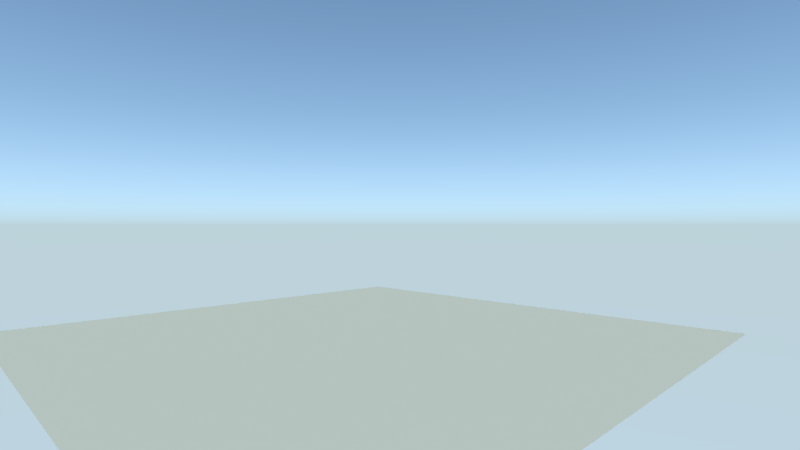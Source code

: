 # Source: linked_proxy.blend  (saved by Blender 2.83.20; exported with 4.5.12 LTS)
import bpy
from mathutils import Matrix  # noqa: F401  (used for matrix-valued properties, if any)

bpy.ops.wm.read_factory_settings(use_empty=True)
scene = bpy.context.scene
scene.name = 'Scene'

# ---- collections
col_collection_1 = bpy.data.collections.new('Collection 1'); scene.collection.children.link(col_collection_1)

# ---- materials (node trees are filled in below, after node groups)
mat_redmat = bpy.data.materials.new('RedMat')
mat_redmat.alpha_threshold = 0.0
mat_redmat.use_transparent_shadow = False
mat_redmat.roughness = 0.5
mat_planemat = bpy.data.materials.new('PlaneMat')
mat_planemat.alpha_threshold = 0.0
mat_planemat.use_transparent_shadow = False
mat_planemat.roughness = 0.5

# ---- material node trees
mat_redmat.use_nodes = True; mat_redmat.node_tree.nodes.clear()
_N = mat_redmat.node_tree.nodes; _L = mat_redmat.node_tree.links
n0 = _N.new('ShaderNodeOutputMaterial'); n0.name = 'Material Output'; n0.location = (300, 300)
n1 = _N.new('ShaderNodeBsdfDiffuse'); n1.name = 'Diffuse BSDF'; n1.location = (65, 291)
n1.inputs[0].default_value = (1.0, 0.15, 0.15, 1.0)
_L.new(n1.outputs[0], n0.inputs[0])
n0.is_active_output = True
mat_planemat.use_nodes = True; mat_planemat.node_tree.nodes.clear()
_N = mat_planemat.node_tree.nodes; _L = mat_planemat.node_tree.links
n0 = _N.new('ShaderNodeOutputMaterial'); n0.name = 'Material Output'; n0.location = (300, 300)
n1 = _N.new('ShaderNodeBsdfDiffuse'); n1.name = 'Diffuse BSDF'; n1.location = (62, 306)
n1.inputs[0].default_value = (0.8, 0.8, 0.6, 1.0)
_L.new(n1.outputs[0], n0.inputs[0])
n0.is_active_output = True

# ---- world
world_world = bpy.data.worlds.new('World'); scene.world = world_world
world_world.use_nodes = True; world_world.node_tree.nodes.clear()
_N = world_world.node_tree.nodes; _L = world_world.node_tree.links
n0 = _N.new('ShaderNodeOutputWorld'); n0.name = 'World Output'; n0.location = (300, 300)
n1 = _N.new('ShaderNodeBackground'); n1.name = 'Background'; n1.location = (10, 300)
n1.inputs[1].default_value = 2.0
n2 = _N.new('ShaderNodeTexSky'); n2.name = 'Sky Texture'; n2.location = (-190, 280)
n2.sky_type = 'HOSEK_WILKIE'
n2.turbidity = 1.0
n2.ground_albedo = 1.0
n2.sun_elevation = 1.571
_L.new(n1.outputs[0], n0.inputs[0])
_L.new(n2.outputs[0], n1.inputs[0])
n0.is_active_output = True
world_world.color = (0.05088, 0.05088, 0.05088)
world_world.use_sun_shadow = False
world_world.sun_shadow_jitter_overblur = 0.0
world_world.cycles.sampling_method = 'MANUAL'

# ---- cameras
cam_camera = bpy.data.cameras.new('Camera')
cam_camera.clip_end = 100.0
cam_camera.lens = 20.0
cam_camera.sensor_width = 32.0
cam_camera.sensor_height = 18.0
cam_camera.ortho_scale = 7.314
cam_camera.dof.focus_distance = 0.0
cam_camera.dof.aperture_fstop = 128.0

# ---- lights
light_sun = bpy.data.lights.new('Sun', 'SUN')
light_sun.transmission_factor = 0.0
light_sun.energy = 2.0
light_sun.shadow_soft_size = 0.125

# ---- meshes
me_cube = bpy.data.meshes.new('Cube')
me_cube.from_pydata([], [], [])
me_cube.materials.append(None)
me_cube.update()
me_cube_1 = bpy.data.meshes.new('Cube')
me_cube_1.from_pydata([], [], [])
me_cube_1.materials.append(None)
me_cube_1.update()
me_cube_2 = bpy.data.meshes.new('Cube')
me_cube_2.from_pydata([], [], [])
me_cube_2.materials.append(None)
me_cube_2.update()
me_plane = bpy.data.meshes.new('Plane')
me_plane.from_pydata([(-5.0, -5.0, 0.0), (5.0, -5.0, 0.0), (-5.0, 5.0, 0.0), (5.0, 5.0, 0.0)], [], [(0, 1, 3, 2)])
me_plane.materials.append(mat_planemat)
me_plane.use_remesh_preserve_volume = False
me_plane.use_remesh_preserve_attributes = False
me_plane.use_mirror_vertex_groups = False
me_plane.update()

# ---- objects
ob_sun = bpy.data.objects.new('Sun', light_sun)
ob_whitecubeobj_proxy = bpy.data.objects.new('WhiteCubeObj_proxy', me_cube)
ob_greencubeobj_proxy = bpy.data.objects.new('GreenCubeObj_proxy', me_cube_1)
ob_bluecubeobj_proxy = bpy.data.objects.new('BlueCubeObj_proxy', me_cube_2)
ob_plane = bpy.data.objects.new('Plane', me_plane)
ob_camera = bpy.data.objects.new('Camera', cam_camera)

# ---- transforms, parenting, visibility, modifiers, constraints
ob_sun.location = (0.0, 0.0, 4.0)
ob_sun.rotation_euler = (0.0, 0.7854, 0.0)
ob_sun.lineart.crease_threshold = 0.0
ob_whitecubeobj_proxy.location = (0.0, 0.0, 1.0)
ob_whitecubeobj_proxy.lineart.crease_threshold = 0.0
ob_whitecubeobj_proxy.material_slots[0].link = 'OBJECT'; ob_whitecubeobj_proxy.material_slots[0].material = mat_redmat
ob_greencubeobj_proxy.location = (3.0, 0.0, 1.0)
ob_greencubeobj_proxy.lineart.crease_threshold = 0.0
ob_bluecubeobj_proxy.location = (-3.0, 0.0, 1.0)
ob_bluecubeobj_proxy.lineart.crease_threshold = 0.0
ob_plane.location = (0.0, 0.0, 0.0)
ob_plane.lineart.crease_threshold = 0.0
ob_camera.location = (7.0, -6.0, 2.0)
ob_camera.rotation_euler = (1.571, -0.0, 0.7854)
ob_camera.lock_rotations_4d = False
ob_camera.empty_display_type = 'ARROWS'
ob_camera.color = (0.0, 0.0, 0.0, 0.0)
ob_camera.display_type = 'WIRE'
ob_camera.lineart.crease_threshold = 0.0

# ---- collection membership
scene.collection.objects.link(ob_sun)
col_collection_1.objects.link(ob_whitecubeobj_proxy)
col_collection_1.objects.link(ob_greencubeobj_proxy)
col_collection_1.objects.link(ob_bluecubeobj_proxy)
col_collection_1.objects.link(ob_plane)
col_collection_1.objects.link(ob_camera)

# ---- scene / render settings (as saved in the file)
scene.camera = ob_camera
scene.frame_start = 1; scene.frame_end = 250; scene.frame_set(1)
scene.render.engine = 'BLENDER_EEVEE_NEXT'
scene.render.resolution_percentage = 50
scene.render.dither_intensity = 0.0
scene.render.motion_blur_shutter = 1.0
scene.cycles.use_denoising = False
scene.cycles.samples = 128
scene.cycles.sampling_pattern = 'TABULATED_SOBOL'
scene.cycles.use_adaptive_sampling = False
scene.cycles.use_light_tree = False
scene.view_settings.view_transform = 'Standard'
bpy.context.view_layer.update()
